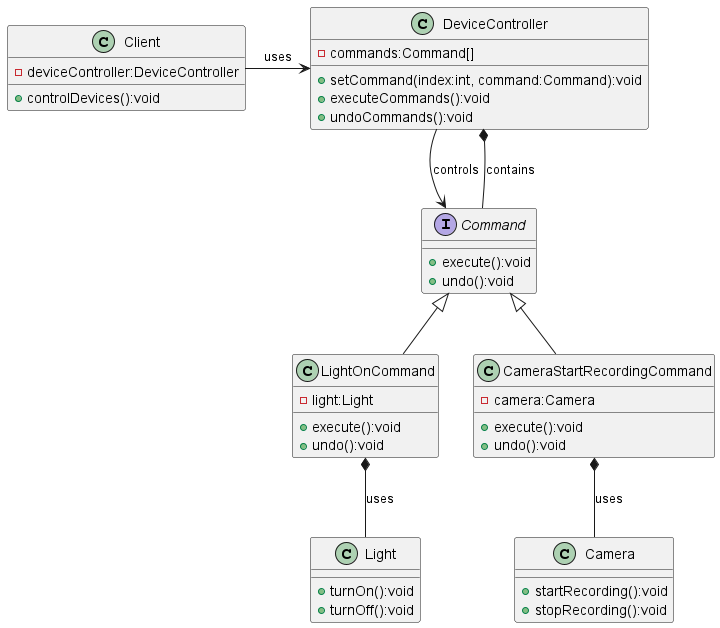

The diagram above was rendered by PlantUML. Its source (embedded in the PNG):
@startuml

Interface Command {
    +execute():void
    +undo():void
}

Class Light {
    +turnOn():void
    +turnOff():void
}

Class Camera {
    +startRecording():void
    +stopRecording():void
}

Class LightOnCommand {
    -light:Light
    +execute():void
    +undo():void
}


Class CameraStartRecordingCommand {
    -camera:Camera
    +execute():void
    +undo():void
}

Class DeviceController {
    -commands:Command[]
    +setCommand(index:int, command:Command):void
    +executeCommands():void
    +undoCommands():void
}

Class Client {
    -deviceController:DeviceController
    +controlDevices():void
}

Client -right-> DeviceController: uses
DeviceController -d-> Command: controls
DeviceController *-d- Command: contains
LightOnCommand *-d- Light: uses
CameraStartRecordingCommand *-d- Camera: uses
LightOnCommand -u-|> Command
CameraStartRecordingCommand -u-|> Command

@enduml